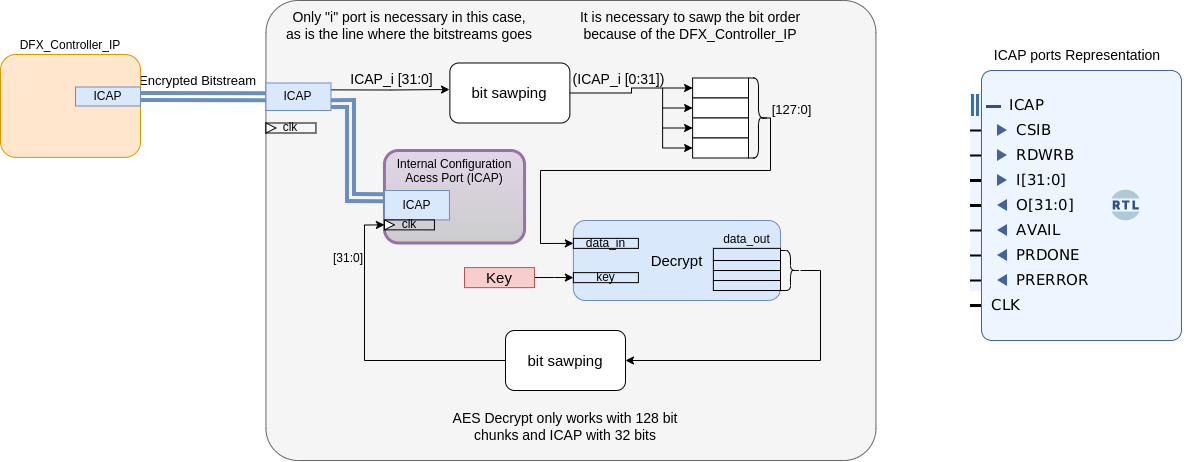

The diagram above was exported from draw.io. Its source (the exported page's mxGraphModel, read from the mxfile embedded in the PNG):
<mxGraphModel dx="2925" dy="2929" grid="1" gridSize="10" guides="1" tooltips="1" connect="1" arrows="1" fold="1" page="1" pageScale="1" pageWidth="827" pageHeight="1169" math="0" shadow="0">
  <root>
    <mxCell id="0" />
    <mxCell id="1" parent="0" />
    <mxCell id="2" value="" style="shape=image;verticalLabelPosition=bottom;labelBackgroundColor=default;verticalAlign=top;aspect=fixed;imageAspect=0;image=data:image/png,(base64 omitted: 14564 chars);" vertex="1" parent="1">
      <mxGeometry x="990" y="3110" width="213" height="273" as="geometry" />
    </mxCell>
    <mxCell id="3" value="" style="rounded=1;whiteSpace=wrap;html=1;fillColor=#f5f5f5;strokeColor=#666666;fontColor=#333333;arcSize=7;" vertex="1" parent="1">
      <mxGeometry x="285.44" y="3040" width="610" height="460" as="geometry" />
    </mxCell>
    <mxCell id="4" style="edgeStyle=orthogonalEdgeStyle;rounded=0;orthogonalLoop=1;jettySize=auto;html=1;entryX=0;entryY=0.5;entryDx=0;entryDy=0;" edge="1" source="5" target="13" parent="1">
      <mxGeometry relative="1" as="geometry" />
    </mxCell>
    <mxCell id="5" value="Key" style="rounded=0;whiteSpace=wrap;html=1;fontSize=15;fillColor=#f8cecc;strokeColor=#b85450;" vertex="1" parent="1">
      <mxGeometry x="484" y="3307.13" width="70" height="20" as="geometry" />
    </mxCell>
    <mxCell id="6" style="edgeStyle=orthogonalEdgeStyle;rounded=0;orthogonalLoop=1;jettySize=auto;html=1;exitX=1;exitY=0.25;exitDx=0;exitDy=0;" edge="1" source="8" parent="1">
      <mxGeometry relative="1" as="geometry">
        <mxPoint x="469" y="3129" as="targetPoint" />
        <Array as="points" />
      </mxGeometry>
    </mxCell>
    <mxCell id="7" value="&lt;font style=&quot;font-size: 14px;&quot;&gt;ICAP_i [31:0]&lt;/font&gt;" style="edgeLabel;html=1;align=center;verticalAlign=middle;resizable=0;points=[];labelBackgroundColor=none;" vertex="1" connectable="0" parent="6">
      <mxGeometry x="-0.2353" y="-1" relative="1" as="geometry">
        <mxPoint x="14" y="-13" as="offset" />
      </mxGeometry>
    </mxCell>
    <mxCell id="8" value="ICAP" style="text;html=1;strokeColor=#6c8ebf;fillColor=#dae8fc;align=center;verticalAlign=middle;whiteSpace=wrap;rounded=0;" vertex="1" parent="1">
      <mxGeometry x="285.44" y="3122.5" width="65" height="27.5" as="geometry" />
    </mxCell>
    <mxCell id="9" value="" style="group" vertex="1" connectable="0" parent="1">
      <mxGeometry x="592.88" y="3260" width="207.12" height="80" as="geometry" />
    </mxCell>
    <mxCell id="10" value="&lt;font style=&quot;font-size: 15px;&quot;&gt;Decrypt&lt;/font&gt;" style="rounded=1;whiteSpace=wrap;html=1;fontSize=15;fillColor=#dae8fc;strokeColor=#6c8ebf;" vertex="1" parent="9">
      <mxGeometry width="207.12" height="80" as="geometry" />
    </mxCell>
    <mxCell id="11" value="data_in" style="text;html=1;strokeColor=default;fillColor=none;align=center;verticalAlign=middle;whiteSpace=wrap;rounded=0;" vertex="1" parent="9">
      <mxGeometry y="17.88000000000011" width="65" height="10" as="geometry" />
    </mxCell>
    <mxCell id="12" value="data_out" style="text;html=1;strokeColor=default;fillColor=none;align=center;verticalAlign=bottom;whiteSpace=wrap;rounded=0;labelPosition=center;verticalLabelPosition=top;" vertex="1" parent="9">
      <mxGeometry x="140" y="27.88" width="67.12" height="12.13" as="geometry" />
    </mxCell>
    <mxCell id="13" value="key" style="text;html=1;strokeColor=default;fillColor=none;align=center;verticalAlign=middle;whiteSpace=wrap;rounded=0;" vertex="1" parent="9">
      <mxGeometry y="52.13000000000011" width="65" height="10" as="geometry" />
    </mxCell>
    <mxCell id="14" value="" style="text;html=1;strokeColor=default;fillColor=none;align=center;verticalAlign=middle;whiteSpace=wrap;rounded=0;container=0;" vertex="1" parent="9">
      <mxGeometry x="140" y="40.01" width="67.12" height="10" as="geometry" />
    </mxCell>
    <mxCell id="15" value="" style="text;html=1;strokeColor=default;fillColor=none;align=center;verticalAlign=middle;whiteSpace=wrap;rounded=0;container=0;" vertex="1" parent="9">
      <mxGeometry x="140" y="50.01000000000022" width="67.12" height="10" as="geometry" />
    </mxCell>
    <mxCell id="16" value="" style="text;html=1;strokeColor=default;fillColor=none;align=center;verticalAlign=middle;whiteSpace=wrap;rounded=0;container=0;" vertex="1" parent="9">
      <mxGeometry x="140" y="60.01000000000022" width="67.12" height="10" as="geometry" />
    </mxCell>
    <mxCell id="17" style="edgeStyle=orthogonalEdgeStyle;rounded=0;orthogonalLoop=1;jettySize=auto;html=1;entryX=0;entryY=0.5;entryDx=0;entryDy=0;exitX=1;exitY=0.5;exitDx=0;exitDy=0;" edge="1" source="18" target="32" parent="1">
      <mxGeometry relative="1" as="geometry">
        <mxPoint x="761.5442424242425" y="3070" as="sourcePoint" />
        <Array as="points">
          <mxPoint x="651" y="3132" />
          <mxPoint x="651" y="3128" />
        </Array>
      </mxGeometry>
    </mxCell>
    <mxCell id="18" value="bit sawping" style="rounded=1;whiteSpace=wrap;html=1;fontSize=15;" vertex="1" parent="1">
      <mxGeometry x="469.38" y="3102.5" width="120" height="60" as="geometry" />
    </mxCell>
    <mxCell id="19" value="" style="shape=link;html=1;rounded=0;exitX=1;exitY=0.5;exitDx=0;exitDy=0;entryX=0;entryY=0.5;entryDx=0;entryDy=0;fillColor=#dae8fc;strokeColor=#6c8ebf;strokeWidth=4;" edge="1" source="23" target="8" parent="1">
      <mxGeometry width="100" relative="1" as="geometry">
        <mxPoint x="352" y="3060" as="sourcePoint" />
        <mxPoint x="452" y="3060" as="targetPoint" />
      </mxGeometry>
    </mxCell>
    <mxCell id="20" value="Encrypted Bitstream" style="edgeLabel;html=1;align=center;verticalAlign=middle;resizable=0;points=[];fontSize=13;" vertex="1" connectable="0" parent="19">
      <mxGeometry x="-0.1759" y="4" relative="1" as="geometry">
        <mxPoint x="3" y="-13" as="offset" />
      </mxGeometry>
    </mxCell>
    <mxCell id="21" value="" style="group" vertex="1" connectable="0" parent="1">
      <mxGeometry x="20" y="3094" width="140" height="102.86999999999989" as="geometry" />
    </mxCell>
    <mxCell id="22" value="DFX_Controller_IP" style="rounded=1;whiteSpace=wrap;html=1;verticalAlign=bottom;labelPosition=center;verticalLabelPosition=top;align=center;fillColor=#ffe6cc;strokeColor=#d79b00;" vertex="1" parent="21">
      <mxGeometry width="140" height="102.87" as="geometry" />
    </mxCell>
    <mxCell id="23" value="ICAP" style="text;html=1;strokeColor=#6c8ebf;fillColor=#dae8fc;align=center;verticalAlign=middle;whiteSpace=wrap;rounded=0;" vertex="1" parent="21">
      <mxGeometry x="75" y="32.5" width="65" height="19" as="geometry" />
    </mxCell>
    <mxCell id="24" value="" style="group;strokeWidth=1;" vertex="1" connectable="0" parent="1">
      <mxGeometry x="403.94" y="3190" width="140.12" height="92.5" as="geometry" />
    </mxCell>
    <mxCell id="25" value="Internal Configuration Acess Port (ICAP)" style="rounded=1;whiteSpace=wrap;html=1;fillColor=#e1d5e7;strokeColor=#9673a6;verticalAlign=top;strokeWidth=3;gradientColor=#CCCCCC;" vertex="1" parent="24">
      <mxGeometry width="140.12" height="92.5" as="geometry" />
    </mxCell>
    <mxCell id="26" value="ICAP" style="text;html=1;strokeColor=#6c8ebf;fillColor=#dae8fc;align=center;verticalAlign=middle;whiteSpace=wrap;rounded=0;strokeWidth=1;" vertex="1" parent="24">
      <mxGeometry y="40" width="65" height="29.38" as="geometry" />
    </mxCell>
    <mxCell id="27" value="clk" style="text;html=1;strokeColor=default;fillColor=none;align=center;verticalAlign=middle;whiteSpace=wrap;rounded=0;container=0;" vertex="1" parent="24">
      <mxGeometry y="69.38000000000011" width="50" height="10" as="geometry" />
    </mxCell>
    <mxCell id="28" value="" style="triangle;whiteSpace=wrap;html=1;container=0;" vertex="1" parent="24">
      <mxGeometry y="69.38000000000011" width="10" height="10" as="geometry" />
    </mxCell>
    <mxCell id="29" value="" style="group" vertex="1" connectable="0" parent="1">
      <mxGeometry x="285.44" y="3162.5" width="50" height="10" as="geometry" />
    </mxCell>
    <mxCell id="30" value="clk" style="text;html=1;strokeColor=default;fillColor=none;align=center;verticalAlign=middle;whiteSpace=wrap;rounded=0;container=0;" vertex="1" parent="29">
      <mxGeometry width="50" height="10" as="geometry" />
    </mxCell>
    <mxCell id="31" value="" style="triangle;whiteSpace=wrap;html=1;container=0;" vertex="1" parent="29">
      <mxGeometry width="10" height="10" as="geometry" />
    </mxCell>
    <mxCell id="32" value="" style="rounded=0;whiteSpace=wrap;html=1;" vertex="1" parent="1">
      <mxGeometry x="712.12" y="3117.5" width="55.88" height="20" as="geometry" />
    </mxCell>
    <mxCell id="33" value="" style="rounded=0;whiteSpace=wrap;html=1;" vertex="1" parent="1">
      <mxGeometry x="712.12" y="3137.5" width="55.88" height="20" as="geometry" />
    </mxCell>
    <mxCell id="34" value="" style="rounded=0;whiteSpace=wrap;html=1;" vertex="1" parent="1">
      <mxGeometry x="712.12" y="3157.5" width="55.88" height="20" as="geometry" />
    </mxCell>
    <mxCell id="35" value="" style="rounded=0;whiteSpace=wrap;html=1;" vertex="1" parent="1">
      <mxGeometry x="712.12" y="3177.5" width="55.88" height="20" as="geometry" />
    </mxCell>
    <mxCell id="36" value="" style="endArrow=classic;html=1;rounded=0;entryX=0;entryY=0.5;entryDx=0;entryDy=0;" edge="1" target="33" parent="1">
      <mxGeometry width="50" height="50" relative="1" as="geometry">
        <mxPoint x="682.12" y="3127.5" as="sourcePoint" />
        <mxPoint x="802.12" y="3097.5" as="targetPoint" />
        <Array as="points">
          <mxPoint x="682.12" y="3147.5" />
        </Array>
      </mxGeometry>
    </mxCell>
    <mxCell id="37" value="" style="endArrow=classic;html=1;rounded=0;entryX=0;entryY=0.5;entryDx=0;entryDy=0;" edge="1" parent="1">
      <mxGeometry width="50" height="50" relative="1" as="geometry">
        <mxPoint x="682.12" y="3147.5" as="sourcePoint" />
        <mxPoint x="712.12" y="3167.5" as="targetPoint" />
        <Array as="points">
          <mxPoint x="682.12" y="3167.5" />
        </Array>
      </mxGeometry>
    </mxCell>
    <mxCell id="38" value="" style="endArrow=classic;html=1;rounded=0;entryX=0;entryY=0.5;entryDx=0;entryDy=0;" edge="1" parent="1">
      <mxGeometry width="50" height="50" relative="1" as="geometry">
        <mxPoint x="682.12" y="3167.5" as="sourcePoint" />
        <mxPoint x="712.12" y="3187.5" as="targetPoint" />
        <Array as="points">
          <mxPoint x="682.12" y="3187.5" />
        </Array>
      </mxGeometry>
    </mxCell>
    <mxCell id="39" style="edgeStyle=orthogonalEdgeStyle;rounded=0;orthogonalLoop=1;jettySize=auto;html=1;entryX=0;entryY=0.5;entryDx=0;entryDy=0;exitX=0.1;exitY=0.5;exitDx=0;exitDy=0;exitPerimeter=0;" edge="1" source="40" target="11" parent="1">
      <mxGeometry relative="1" as="geometry">
        <Array as="points">
          <mxPoint x="790" y="3158" />
          <mxPoint x="790" y="3210" />
          <mxPoint x="560" y="3210" />
          <mxPoint x="560" y="3283" />
        </Array>
      </mxGeometry>
    </mxCell>
    <mxCell id="40" value="" style="shape=curlyBracket;whiteSpace=wrap;html=1;rounded=1;flipH=1;labelPosition=right;verticalLabelPosition=middle;align=left;verticalAlign=middle;" vertex="1" parent="1">
      <mxGeometry x="768" y="3117.5" width="20" height="80" as="geometry" />
    </mxCell>
    <mxCell id="41" value="&lt;font style=&quot;font-size: 13px;&quot;&gt;[127:0]&lt;/font&gt;" style="edgeLabel;html=1;align=center;verticalAlign=middle;resizable=0;points=[];labelBackgroundColor=none;" vertex="1" connectable="0" parent="1">
      <mxGeometry x="810.0000558431806" y="3147.499419467611" as="geometry" />
    </mxCell>
    <mxCell id="42" value="" style="shape=link;html=1;rounded=0;exitX=1;exitY=0.75;exitDx=0;exitDy=0;fillColor=#dae8fc;strokeColor=#6c8ebf;strokeWidth=4;entryX=0;entryY=0.25;entryDx=0;entryDy=0;" edge="1" source="8" target="26" parent="1">
      <mxGeometry width="100" relative="1" as="geometry">
        <mxPoint x="221.44" y="3260" as="sourcePoint" />
        <mxPoint x="400" y="3240" as="targetPoint" />
        <Array as="points">
          <mxPoint x="370" y="3143" />
          <mxPoint x="370" y="3237" />
        </Array>
      </mxGeometry>
    </mxCell>
    <mxCell id="43" value="Only &quot;i&quot; port is necessary in this case, as is the line where the bitstreams goes" style="text;html=1;strokeColor=none;fillColor=none;align=center;verticalAlign=middle;whiteSpace=wrap;rounded=0;strokeWidth=2;fontSize=14;" vertex="1" parent="1">
      <mxGeometry x="304.96999999999997" y="3050" width="247.56" height="30" as="geometry" />
    </mxCell>
    <mxCell id="44" value="&lt;font style=&quot;font-size: 14px;&quot;&gt;(ICAP_i [0:31])&lt;/font&gt;" style="edgeLabel;html=1;align=center;verticalAlign=middle;resizable=0;points=[];labelBackgroundColor=none;" vertex="1" connectable="0" parent="1">
      <mxGeometry x="636.4433632554934" y="3117.4963156287504" as="geometry" />
    </mxCell>
    <mxCell id="45" style="edgeStyle=orthogonalEdgeStyle;rounded=0;orthogonalLoop=1;jettySize=auto;html=1;entryX=1;entryY=0.5;entryDx=0;entryDy=0;" edge="1" source="46" target="51" parent="1">
      <mxGeometry relative="1" as="geometry">
        <Array as="points">
          <mxPoint x="840" y="3310" />
          <mxPoint x="840" y="3400" />
        </Array>
      </mxGeometry>
    </mxCell>
    <mxCell id="46" value="" style="shape=curlyBracket;whiteSpace=wrap;html=1;rounded=1;flipH=1;labelPosition=right;verticalLabelPosition=middle;align=left;verticalAlign=middle;" vertex="1" parent="1">
      <mxGeometry x="800" y="3290" width="20" height="40" as="geometry" />
    </mxCell>
    <mxCell id="47" value="[31:0]" style="text;html=1;strokeColor=none;fillColor=none;align=center;verticalAlign=middle;whiteSpace=wrap;rounded=0;" vertex="1" parent="1">
      <mxGeometry x="337.5" y="3282.5" width="60" height="30" as="geometry" />
    </mxCell>
    <mxCell id="48" value="It is necessary to sawp the bit order because of the DFX_Controller_IP" style="text;html=1;strokeColor=none;fillColor=none;align=center;verticalAlign=middle;whiteSpace=wrap;rounded=0;strokeWidth=2;fontSize=14;" vertex="1" parent="1">
      <mxGeometry x="596.19" y="3050" width="227.62" height="30" as="geometry" />
    </mxCell>
    <mxCell id="49" value="AES Decrypt only works with 128 bit chunks and ICAP with 32 bits" style="text;html=1;strokeColor=none;fillColor=none;align=center;verticalAlign=middle;whiteSpace=wrap;rounded=0;strokeWidth=2;fontSize=14;" vertex="1" parent="1">
      <mxGeometry x="471.19000000000005" y="3451" width="227.62" height="30" as="geometry" />
    </mxCell>
    <mxCell id="50" style="edgeStyle=orthogonalEdgeStyle;rounded=0;orthogonalLoop=1;jettySize=auto;html=1;entryX=0;entryY=0.5;entryDx=0;entryDy=0;" edge="1" source="51" target="27" parent="1">
      <mxGeometry relative="1" as="geometry" />
    </mxCell>
    <mxCell id="51" value="bit sawping" style="rounded=1;whiteSpace=wrap;html=1;fontSize=15;" vertex="1" parent="1">
      <mxGeometry x="525" y="3370" width="120" height="60" as="geometry" />
    </mxCell>
    <mxCell id="52" value="ICAP ports Representation" style="text;html=1;strokeColor=none;fillColor=none;align=center;verticalAlign=middle;whiteSpace=wrap;rounded=0;strokeWidth=2;fontSize=14;" vertex="1" parent="1">
      <mxGeometry x="982.69" y="3080" width="227.62" height="30" as="geometry" />
    </mxCell>
  </root>
</mxGraphModel>